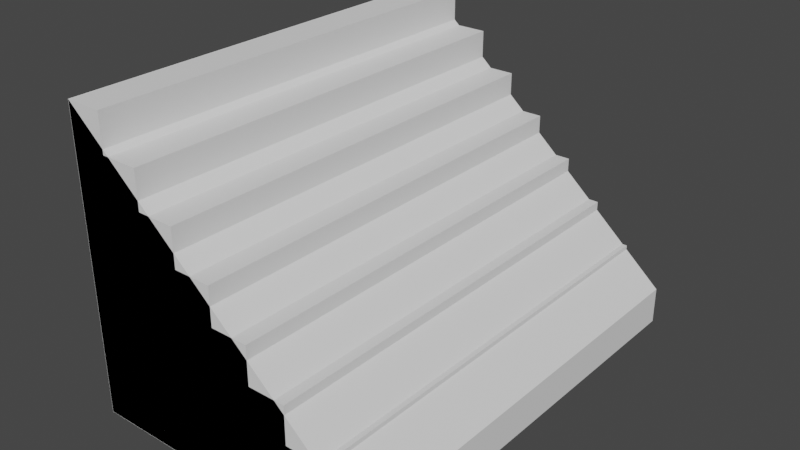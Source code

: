 # Source: Steps01.blend  (saved by Blender 2.81.16; exported with 4.5.12 LTS)
import bpy
from mathutils import Matrix  # noqa: F401  (used for matrix-valued properties, if any)

bpy.ops.wm.read_factory_settings(use_empty=True)
scene = bpy.context.scene
scene.name = 'Scene'

# ---- collections
col_collection = bpy.data.collections.new('Collection'); scene.collection.children.link(col_collection)

# ---- world
world_world = bpy.data.worlds.new('World'); scene.world = world_world
world_world.use_nodes = True; world_world.node_tree.nodes.clear()
_N = world_world.node_tree.nodes; _L = world_world.node_tree.links
n0 = _N.new('ShaderNodeOutputWorld'); n0.name = 'World Output'; n0.location = (300, 300)
n1 = _N.new('ShaderNodeBackground'); n1.name = 'Background'; n1.location = (10, 300)
n1.inputs[0].default_value = (0.05088, 0.05088, 0.05088, 1.0)
_L.new(n1.outputs[0], n0.inputs[0])
n0.is_active_output = True
world_world.color = (0.05088, 0.05088, 0.05088)
world_world.use_sun_shadow = False
world_world.sun_shadow_jitter_overblur = 0.0

# ---- meshes
me_cube_004 = bpy.data.meshes.new('Cube.004')
me_cube_004.from_pydata([(-2.0, -3.0, -3.0), (-2.0, -3.0, 1.0), (-2.0, 3.0, -3.0), (-2.0, 3.0, 1.0), (2.0, -3.0, -3.0), (2.0, -3.0, -2.5), (2.0, 3.0, -3.0), (2.0, 3.0, -2.5)], [], [(0, 1, 3, 2), (2, 3, 7, 6), (6, 7, 5, 4), (4, 5, 1, 0), (2, 6, 4, 0), (7, 3, 1, 5)])
_uv = me_cube_004.uv_layers.new(name='UVMap')
_uv.uv.foreach_set('vector', [0.375, 0.0, 0.625, 0.0, 0.625, 0.25, 0.375, 0.25, 0.375, 0.25, 0.625, 0.25, 0.625, 0.5, 0.375, 0.5, 0.375, 0.5, 0.625, 0.5, 0.625, 0.75, 0.375, 0.75, 0.375, 0.75, 0.625, 0.75, 0.625, 1.0, 0.375, 1.0, 0.125, 0.5, 0.375, 0.5, 0.375, 0.75, 0.125, 0.75, 0.625, 0.5, 0.875, 0.5, 0.875, 0.75, 0.625, 0.75])
me_cube_004.use_remesh_fix_poles = True
me_cube_004.use_remesh_preserve_attributes = False
me_cube_004.use_mirror_vertex_groups = False
me_cube_004.update()
me_cube_008 = bpy.data.meshes.new('Cube.008')
me_cube_008.from_pydata([(-2.003, 3.0, -3.003), (-2.003, 3.0, 0.9975), (-1.003, 3.0, -3.003), (-1.503, 3.0, -3.003), (-1.503, 3.0, 0.9975), (-2.003, 3.0, 0.4975), (-1.003, 3.0, 0.4975), (-1.503, 3.0, 0.4975), (-1.003, 3.0, -3.003), (-1.003, 3.0, -0.0025), (-0.0025, 3.0, -3.003), (-0.5025, 3.0, -3.003), (-0.5025, 3.0, -0.0025), (-1.003, 3.0, -0.5025), (-0.0025, 3.0, -0.5025), (-0.5025, 3.0, -0.5025), (-0.0025, 3.0, -3.003), (-0.0025, 3.0, -1.003), (0.9975, 3.0, -3.003), (0.4975, 3.0, -3.003), (0.4975, 3.0, -1.003), (-0.0025, 3.0, -1.503), (0.9975, 3.0, -1.503), (0.4975, 3.0, -1.503), (0.9975, 3.0, -3.003), (0.9975, 3.0, -2.003), (1.997, 3.0, -3.003), (1.497, 3.0, -3.003), (1.497, 3.0, -2.003), (0.9975, 3.0, -2.503), (1.997, 3.0, -2.503), (1.497, 3.0, -2.503), (-2.003, -3.0, -3.003), (-2.003, -3.0, 0.9975), (-2.003, 0.0, 0.9975), (-1.003, -3.0, -3.003), (-2.003, 0.0, -3.003), (-1.503, -3.0, -3.003), (-1.503, -3.0, 0.9975), (-2.003, -3.0, 0.4975), (-1.003, -3.0, 0.4975), (-1.503, -3.0, 0.4975), (-1.003, 0.0, -3.003), (-1.503, 0.0, 0.9975), (-1.503, 0.0, -3.003), (-1.503, 0.0, 0.4975), (-1.003, 0.0, 0.4975), (-2.003, 0.0, 0.4975), (-1.003, -3.0, -3.003), (-1.003, -3.0, -0.0025), (-1.003, 0.0, -0.0025), (-0.0025, -3.0, -3.003), (-1.003, 0.0, -3.003), (-0.5025, -3.0, -3.003), (-0.5025, -3.0, -0.0025), (-1.003, -3.0, -0.5025), (-0.0025, -3.0, -0.5025), (-0.5025, -3.0, -0.5025), (-0.0025, 0.0, -3.003), (-0.5025, 0.0, -0.0025), (-0.5025, 0.0, -3.003), (-0.5025, 0.0, -0.5025), (-0.0025, 0.0, -0.5025), (-1.003, 0.0, -0.5025), (-0.0025, -3.0, -3.003), (-0.0025, -3.0, -1.003), (-0.0025, 0.0, -1.003), (0.9975, -3.0, -3.003), (-0.0025, 0.0, -3.003), (0.4975, -3.0, -3.003), (0.4975, -3.0, -1.003), (-0.0025, -3.0, -1.503), (0.9975, -3.0, -1.503), (0.4975, -3.0, -1.503), (0.9975, 0.0, -3.003), (0.4975, 0.0, -1.003), (0.4975, 0.0, -3.003), (0.4975, 0.0, -1.503), (0.9975, 0.0, -1.503), (-0.0025, 0.0, -1.503), (0.9975, -3.0, -3.003), (0.9975, -3.0, -2.003), (0.9975, 0.0, -2.003), (1.997, -3.0, -3.003), (0.9975, 0.0, -3.003), (1.497, -3.0, -3.003), (1.497, -3.0, -2.003), (0.9975, -3.0, -2.503), (1.997, -3.0, -2.503), (1.497, -3.0, -2.503), (1.997, 0.0, -3.003), (1.497, 0.0, -2.003), (1.497, 0.0, -3.003), (1.497, 0.0, -2.503), (1.997, 0.0, -2.503), (0.9975, 0.0, -2.503)], [], [(47, 34, 1, 5), (2, 6, 46, 42), (45, 46, 6, 7), (5, 1, 4, 7), (0, 5, 7, 3), (3, 7, 6, 2), (36, 47, 5, 0), (4, 43, 45, 7), (0, 3, 44, 36), (4, 1, 34, 43), (3, 2, 42, 44), (63, 50, 9, 13), (10, 14, 62, 58), (61, 62, 14, 15), (13, 9, 12, 15), (8, 13, 15, 11), (11, 15, 14, 10), (52, 63, 13, 8), (12, 59, 61, 15), (8, 11, 60, 52), (12, 9, 50, 59), (11, 10, 58, 60), (79, 66, 17, 21), (18, 22, 78, 74), (77, 78, 22, 23), (21, 17, 20, 23), (16, 21, 23, 19), (19, 23, 22, 18), (68, 79, 21, 16), (20, 75, 77, 23), (16, 19, 76, 68), (20, 17, 66, 75), (19, 18, 74, 76), (95, 82, 25, 29), (26, 30, 94, 90), (93, 94, 30, 31), (29, 25, 28, 31), (24, 29, 31, 27), (27, 31, 30, 26), (84, 95, 29, 24), (28, 91, 93, 31), (24, 27, 92, 84), (28, 25, 82, 91), (27, 26, 90, 92), (47, 39, 33, 34), (35, 42, 46, 40), (45, 41, 40, 46), (39, 41, 38, 33), (32, 37, 41, 39), (37, 35, 40, 41), (36, 32, 39, 47), (38, 41, 45, 43), (32, 36, 44, 37), (38, 43, 34, 33), (37, 44, 42, 35), (63, 55, 49, 50), (51, 58, 62, 56), (61, 57, 56, 62), (55, 57, 54, 49), (48, 53, 57, 55), (53, 51, 56, 57), (52, 48, 55, 63), (54, 57, 61, 59), (48, 52, 60, 53), (54, 59, 50, 49), (53, 60, 58, 51), (79, 71, 65, 66), (67, 74, 78, 72), (77, 73, 72, 78), (71, 73, 70, 65), (64, 69, 73, 71), (69, 67, 72, 73), (68, 64, 71, 79), (70, 73, 77, 75), (64, 68, 76, 69), (70, 75, 66, 65), (69, 76, 74, 67), (95, 87, 81, 82), (83, 90, 94, 88), (93, 89, 88, 94), (87, 89, 86, 81), (80, 85, 89, 87), (85, 83, 88, 89), (84, 80, 87, 95), (86, 89, 93, 91), (80, 84, 92, 85), (86, 91, 82, 81), (85, 92, 90, 83)])
_k = set([(1, 4), (1, 34), (4, 7), (4, 43), (6, 7), (6, 46), (7, 45), (9, 12), (9, 50), (12, 15), (12, 59), (14, 15), (14, 62), (15, 61), (17, 20), (17, 66), (20, 23), (20, 75), (22, 23), (22, 78), (23, 77), (25, 28), (25, 82), (26, 30), (28, 31), (28, 91), (30, 31), (30, 94), (31, 93), (33, 34), (33, 38), (38, 41), (38, 43), (40, 41), (40, 46), (41, 45), (49, 50), (49, 54), (54, 57), (54, 59), (56, 57), (56, 62), (57, 61), (65, 66), (65, 70), (70, 73), (70, 75), (72, 73), (72, 78), (73, 77), (81, 82), (81, 86), (83, 88), (86, 89), (86, 91), (88, 89), (88, 94), (89, 93)])
me_cube_008.attributes.new('sharp_edge', 'BOOLEAN', 'EDGE').data.foreach_set('value', [ (min(e.vertices), max(e.vertices)) in _k for e in me_cube_008.edges])
_uv = me_cube_008.uv_layers.new(name='UVMap')
_uv.uv.foreach_set('vector', [0.03508, 0.2143, 0.003758, 0.2143, 0.003758, 0.006241, 0.03508, 0.006241, 0.4806, 0.4223, 0.2614, 0.4223, 0.2614, 0.2143, 0.4806, 0.2143, 0.8714, 0.6429, 0.9028, 0.6429, 0.9028, 0.8509, 0.8714, 0.8509, 0.741, 0.6755, 0.741, 0.7101, 0.7097, 0.7101, 0.7097, 0.6755, 0.741, 0.4327, 0.741, 0.6755, 0.7097, 0.6755, 0.7097, 0.4327, 0.7097, 0.4327, 0.7097, 0.6755, 0.6784, 0.6755, 0.6784, 0.4327, 0.2543, 0.2143, 0.03508, 0.2143, 0.03508, 0.006241, 0.2543, 0.006241, 0.8069, 0.4223, 0.8069, 0.2143, 0.8382, 0.2143, 0.8382, 0.4223, 0.4829, 0.8509, 0.4516, 0.8509, 0.4516, 0.6429, 0.4829, 0.6429, 0.9995, 0.4223, 0.9682, 0.4223, 0.9682, 0.2143, 0.9995, 0.2143, 0.4516, 0.8509, 0.4203, 0.8509, 0.4203, 0.6429, 0.4516, 0.6429, 0.518, 0.2143, 0.4867, 0.2143, 0.4867, 0.006241, 0.518, 0.006241, 0.1589, 0.8509, 0.002349, 0.8509, 0.002349, 0.6429, 0.1589, 0.6429, 0.936, 0.2143, 0.9673, 0.2143, 0.9673, 0.4223, 0.936, 0.4223, 0.6784, 0.7521, 0.6784, 0.7174, 0.7097, 0.7174, 0.7097, 0.7521, 0.6784, 0.9255, 0.6784, 0.7521, 0.7097, 0.7521, 0.7097, 0.9255, 0.7097, 0.9255, 0.7097, 0.7521, 0.741, 0.7521, 0.741, 0.9255, 0.6746, 0.2143, 0.518, 0.2143, 0.518, 0.006241, 0.6746, 0.006241, 0.7747, 0.4223, 0.7747, 0.2143, 0.806, 0.2143, 0.806, 0.4223, 0.3558, 0.4348, 0.3871, 0.4348, 0.3871, 0.6429, 0.3558, 0.6429, 0.8705, 0.8509, 0.8392, 0.8509, 0.8392, 0.6429, 0.8705, 0.6429, 0.3871, 0.4348, 0.4184, 0.4348, 0.4184, 0.6429, 0.3871, 0.6429, 0.5171, 0.6429, 0.4857, 0.6429, 0.4857, 0.4348, 0.5171, 0.4348, 0.7728, 0.4223, 0.6788, 0.4223, 0.6788, 0.2143, 0.7728, 0.2143, 0.8714, 0.2143, 0.9028, 0.2143, 0.9028, 0.4223, 0.8714, 0.4223, 0.0009396, 0.8939, 0.0009396, 0.8592, 0.03226, 0.8592, 0.03226, 0.8939, 0.0009396, 0.9979, 0.0009396, 0.8939, 0.03226, 0.8939, 0.03226, 0.9979, 0.03226, 0.9979, 0.03226, 0.8939, 0.06358, 0.8939, 0.06358, 0.9979, 0.611, 0.6429, 0.5171, 0.6429, 0.5171, 0.4348, 0.611, 0.4348, 0.8392, 0.4223, 0.8392, 0.2143, 0.8705, 0.2143, 0.8705, 0.4223, 0.2913, 0.4348, 0.3226, 0.4348, 0.3226, 0.6429, 0.2913, 0.6429, 0.9673, 0.8509, 0.936, 0.8509, 0.936, 0.6429, 0.9673, 0.6429, 0.3226, 0.4348, 0.3539, 0.4348, 0.3539, 0.6429, 0.3226, 0.6429, 0.1935, 0.6429, 0.1622, 0.6429, 0.1622, 0.4348, 0.1935, 0.4348, 0.2899, 0.8509, 0.2585, 0.8509, 0.2585, 0.6429, 0.2899, 0.6429, 0.9037, 0.6429, 0.935, 0.6429, 0.935, 0.8509, 0.9037, 0.8509, 0.13, 0.8929, 0.13, 0.8582, 0.1613, 0.8582, 0.1613, 0.8929, 0.13, 0.9275, 0.13, 0.8929, 0.1613, 0.8929, 0.1613, 0.9275, 0.1613, 0.9275, 0.1613, 0.8929, 0.1926, 0.8929, 0.1926, 0.9275, 0.2249, 0.6429, 0.1935, 0.6429, 0.1935, 0.4348, 0.2249, 0.4348, 0.8069, 0.8509, 0.8069, 0.6429, 0.8382, 0.6429, 0.8382, 0.8509, 0.6138, 0.4348, 0.6452, 0.4348, 0.6452, 0.6429, 0.6138, 0.6429, 0.935, 0.4223, 0.9037, 0.4223, 0.9037, 0.2143, 0.935, 0.2143, 0.6452, 0.4348, 0.6765, 0.4348, 0.6765, 0.6429, 0.6452, 0.6429, 0.03508, 0.2143, 0.03508, 0.4223, 0.003758, 0.4223, 0.003758, 0.2143, 0.4806, 0.006241, 0.4806, 0.2143, 0.2614, 0.2143, 0.2614, 0.006241, 0.8714, 0.6429, 0.8714, 0.4348, 0.9028, 0.4348, 0.9028, 0.6429, 0.8055, 0.4674, 0.7742, 0.4674, 0.7742, 0.4327, 0.8055, 0.4327, 0.8055, 0.7101, 0.7742, 0.7101, 0.7742, 0.4674, 0.8055, 0.4674, 0.7742, 0.7101, 0.7429, 0.7101, 0.7429, 0.4674, 0.7742, 0.4674, 0.2543, 0.2143, 0.2543, 0.4223, 0.03508, 0.4223, 0.03508, 0.2143, 0.8069, 0.006241, 0.8382, 0.006241, 0.8382, 0.2143, 0.8069, 0.2143, 0.4829, 0.4348, 0.4829, 0.6429, 0.4516, 0.6429, 0.4516, 0.4348, 0.9995, 0.006241, 0.9995, 0.2143, 0.9682, 0.2143, 0.9682, 0.006241, 0.4516, 0.4348, 0.4516, 0.6429, 0.4203, 0.6429, 0.4203, 0.4348, 0.518, 0.2143, 0.518, 0.4223, 0.4867, 0.4223, 0.4867, 0.2143, 0.1589, 0.4348, 0.1589, 0.6429, 0.002349, 0.6429, 0.002349, 0.4348, 0.936, 0.2143, 0.936, 0.006241, 0.9673, 0.006241, 0.9673, 0.2143, 0.8055, 0.7521, 0.7742, 0.7521, 0.7742, 0.7174, 0.8055, 0.7174, 0.8055, 0.9255, 0.7742, 0.9255, 0.7742, 0.7521, 0.8055, 0.7521, 0.7742, 0.9255, 0.7429, 0.9255, 0.7429, 0.7521, 0.7742, 0.7521, 0.6746, 0.2143, 0.6746, 0.4223, 0.518, 0.4223, 0.518, 0.2143, 0.7747, 0.006241, 0.806, 0.006241, 0.806, 0.2143, 0.7747, 0.2143, 0.3558, 0.8509, 0.3558, 0.6429, 0.3871, 0.6429, 0.3871, 0.8509, 0.8705, 0.4348, 0.8705, 0.6429, 0.8392, 0.6429, 0.8392, 0.4348, 0.3871, 0.8509, 0.3871, 0.6429, 0.4184, 0.6429, 0.4184, 0.8509, 0.5171, 0.6429, 0.5171, 0.8509, 0.4857, 0.8509, 0.4857, 0.6429, 0.7728, 0.006241, 0.7728, 0.2143, 0.6788, 0.2143, 0.6788, 0.006241, 0.8714, 0.2143, 0.8714, 0.006241, 0.9028, 0.006241, 0.9028, 0.2143, 0.1281, 0.8939, 0.09677, 0.8939, 0.09677, 0.8592, 0.1281, 0.8592, 0.1281, 0.9979, 0.09677, 0.9979, 0.09677, 0.8939, 0.1281, 0.8939, 0.09677, 0.9979, 0.06546, 0.9979, 0.06546, 0.8939, 0.09677, 0.8939, 0.611, 0.6429, 0.611, 0.8509, 0.5171, 0.8509, 0.5171, 0.6429, 0.8392, 0.006241, 0.8705, 0.006241, 0.8705, 0.2143, 0.8392, 0.2143, 0.2913, 0.8509, 0.2913, 0.6429, 0.3226, 0.6429, 0.3226, 0.8509, 0.9673, 0.4348, 0.9673, 0.6429, 0.936, 0.6429, 0.936, 0.4348, 0.3226, 0.8509, 0.3226, 0.6429, 0.3539, 0.6429, 0.3539, 0.8509, 0.1935, 0.6429, 0.1935, 0.8509, 0.1622, 0.8509, 0.1622, 0.6429, 0.2899, 0.4348, 0.2899, 0.6429, 0.2585, 0.6429, 0.2585, 0.4348, 0.9037, 0.6429, 0.9037, 0.4348, 0.935, 0.4348, 0.935, 0.6429, 0.2571, 0.8929, 0.2258, 0.8929, 0.2258, 0.8582, 0.2571, 0.8582, 0.2571, 0.9275, 0.2258, 0.9275, 0.2258, 0.8929, 0.2571, 0.8929, 0.2258, 0.9275, 0.1945, 0.9275, 0.1945, 0.8929, 0.2258, 0.8929, 0.2249, 0.6429, 0.2249, 0.8509, 0.1935, 0.8509, 0.1935, 0.6429, 0.8069, 0.4348, 0.8382, 0.4348, 0.8382, 0.6429, 0.8069, 0.6429, 0.6138, 0.8509, 0.6138, 0.6429, 0.6452, 0.6429, 0.6452, 0.8509, 0.935, 0.006241, 0.935, 0.2143, 0.9037, 0.2143, 0.9037, 0.006241, 0.6452, 0.8509, 0.6452, 0.6429, 0.6765, 0.6429, 0.6765, 0.8509])
me_cube_008.use_remesh_fix_poles = True
me_cube_008.use_remesh_preserve_attributes = False
me_cube_008.use_mirror_vertex_groups = False
me_cube_008.update()

# ---- objects
ob_collision_model = bpy.data.objects.new('Collision Model', me_cube_004)
ob_steps_003 = bpy.data.objects.new('Steps.003', me_cube_008)

# ---- transforms, parenting, visibility, modifiers, constraints
ob_collision_model.location = (0.0, 0.0, 0.0)
ob_collision_model.lineart.crease_threshold = 0.0
ob_steps_003.location = (0.0, 0.0, 0.0)
ob_steps_003.lineart.crease_threshold = 0.0

# ---- collection membership
col_collection.objects.link(ob_collision_model)
col_collection.objects.link(ob_steps_003)

# ---- scene / render settings (as saved in the file)
scene.frame_start = 1; scene.frame_end = 250; scene.frame_set(1)
scene.render.engine = 'BLENDER_EEVEE_NEXT'
scene.cycles.use_denoising = False
scene.cycles.samples = 128
scene.cycles.sampling_pattern = 'TABULATED_SOBOL'
scene.cycles.use_adaptive_sampling = False
scene.cycles.use_light_tree = False
scene.view_settings.view_transform = 'Filmic'
bpy.context.view_layer.update()

# ---- added for rendering (the .blend has no active camera and no usable light): camera, sun
cam_auto = bpy.data.cameras.new('AutoCamera')
cam_auto.lens = 50.0
cam_auto.sensor_width = 36.0
cam_auto.clip_end = 1000.0
ob_auto_camera = bpy.data.objects.new('AutoCamera', cam_auto)
scene.collection.objects.link(ob_auto_camera)
ob_auto_camera.location = (7.63059, -9.15821, 5.10422)
ob_auto_camera.rotation_euler = (1.09748, -7.21219e-08, 0.694738)
scene.camera = ob_auto_camera
light_auto_sun = bpy.data.lights.new('AutoSun', 'SUN')
light_auto_sun.energy = 3.0
light_auto_sun.angle = 0.0523599
ob_auto_sun = bpy.data.objects.new('AutoSun', light_auto_sun)
scene.collection.objects.link(ob_auto_sun)
ob_auto_sun.rotation_euler = (0.872665, 0.174533, 0.523599)
bpy.context.view_layer.update()
